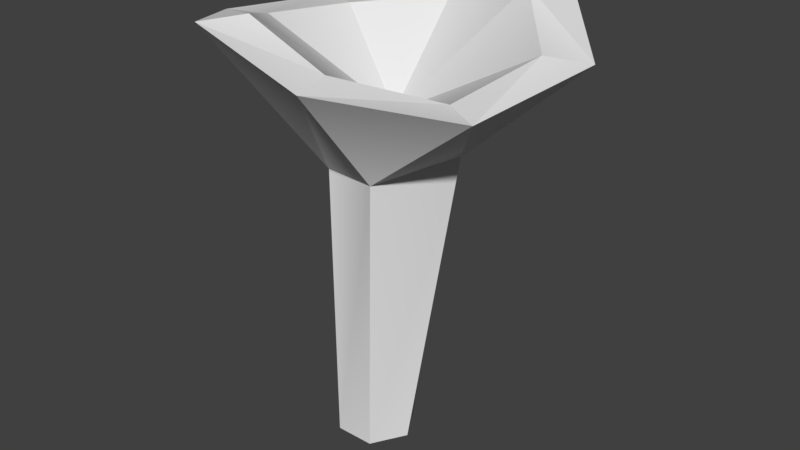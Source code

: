 # Source: Mushroom2.blend  (saved by Blender 2.78.0; exported with 4.5.12 LTS)
import bpy
from mathutils import Matrix  # noqa: F401  (used for matrix-valued properties, if any)

bpy.ops.wm.read_factory_settings(use_empty=True)
scene = bpy.context.scene
scene.name = 'Scene'

# ---- collections
col_collection_1 = bpy.data.collections.new('Collection 1'); scene.collection.children.link(col_collection_1)

# ---- world
world_world = bpy.data.worlds.new('World'); scene.world = world_world
world_world.color = (0.05088, 0.05088, 0.05088)
world_world.use_sun_shadow = False
world_world.sun_shadow_jitter_overblur = 0.0
world_world.cycles.sampling_method = 'MANUAL'

# ---- meshes
me_untitled_008 = bpy.data.meshes.new('Untitled.008')
me_untitled_008.from_pydata([(-0.05985, 0.3857, -0.09403), (-0.09291, 0.3492, 0.0005529), (-0.0379, 0.3492, 0.06376), (0.03873, 0.3492, 0.07007), (0.1129, 0.3807, -0.02008), (0.04857, 0.3492, -0.086), (0.132, 0.5625, -0.2303), (-0.05669, 0.523, -0.2552), (-0.2077, 0.5087, -0.1393), (-0.2325, 0.523, 0.04935), (-0.1167, 0.5625, 0.2003), (0.07201, 0.523, 0.2252), (0.223, 0.4907, 0.1093), (0.2662, 0.523, -0.06874), (0.09943, 0.5659, -0.1741), (-0.03994, 0.5253, -0.1924), (-0.1515, 0.5127, -0.1069), (-0.1698, 0.5253, 0.0325), (-0.08424, 0.5659, 0.144), (0.05513, 0.5253, 0.1624), (0.1667, 0.4921, 0.0768), (0.2039, 0.5253, -0.05165), (0.007596, 0.4167, -0.01503), (-0.025, -0.05801, -0.02808), (0.03243, -0.05801, -0.02808), (0.06115, -0.05801, 0.02165), (0.03243, -0.05801, 0.07139), (-0.025, -0.05801, 0.07139), (-0.05371, -0.05801, 0.02165)], [], [(5, 0, 7), (7, 6, 5), (8, 7, 0), (0, 1, 9), (9, 8, 0), (1, 2, 10), (10, 9, 1), (2, 3, 11), (11, 10, 2), (3, 4, 12), (12, 11, 3), (13, 12, 4), (4, 5, 6), (6, 13, 4), (6, 7, 15), (15, 14, 6), (7, 8, 16), (16, 15, 7), (8, 9, 17), (17, 16, 8), (9, 10, 18), (18, 17, 9), (10, 11, 19), (19, 18, 10), (11, 12, 20), (20, 19, 11), (12, 13, 21), (21, 20, 12), (13, 6, 14), (14, 21, 13), (14, 15, 22), (15, 16, 22), (16, 17, 22), (17, 18, 22), (18, 19, 22), (19, 20, 22), (20, 21, 22), (21, 14, 22), (0, 5, 24, 23), (5, 4, 25, 24), (4, 3, 26, 25), (3, 2, 27, 26), (2, 1, 28, 27), (1, 0, 23, 28)])
_k = set([(6, 7), (6, 13), (7, 8), (8, 9), (9, 10), (10, 11), (11, 12), (12, 13)])
me_untitled_008.attributes.new('sharp_edge', 'BOOLEAN', 'EDGE').data.foreach_set('value', [ (min(e.vertices), max(e.vertices)) in _k for e in me_untitled_008.edges])
_uv = me_untitled_008.uv_layers.new(name='map1')
_uv.uv.foreach_set('vector', [0.1448, 0.3199, 0.1492, 0.3165, 0.1813, 0.3225, 0.1813, 0.3225, 0.1808, 0.3414, 0.1448, 0.3199, 0.08572, 0.3486, 0.07359, 0.3358, 0.1016, 0.3269, 0.1016, 0.3269, 0.1128, 0.326, 0.0989, 0.3593, 0.0989, 0.3593, 0.08572, 0.3486, 0.1016, 0.3269, 0.1128, 0.326, 0.1206, 0.3275, 0.1129, 0.3699, 0.1129, 0.3699, 0.0989, 0.3593, 0.1128, 0.326, 0.1206, 0.3275, 0.1282, 0.3276, 0.1317, 0.3637, 0.1317, 0.3637, 0.1129, 0.3699, 0.1206, 0.3275, 0.1282, 0.3276, 0.1418, 0.3295, 0.1464, 0.3553, 0.1464, 0.3553, 0.1317, 0.3637, 0.1282, 0.3276, 0.1633, 0.3522, 0.1464, 0.3553, 0.1418, 0.3295, 0.1418, 0.3295, 0.1448, 0.3199, 0.1808, 0.3414, 0.1808, 0.3414, 0.1633, 0.3522, 0.1418, 0.3295, 0.1585, 0.4116, 0.1375, 0.4168, 0.1377, 0.4111, 0.1377, 0.4111, 0.1548, 0.4082, 0.1585, 0.4116, 0.1375, 0.4168, 0.1192, 0.4088, 0.123, 0.4045, 0.123, 0.4045, 0.1377, 0.4111, 0.1375, 0.4168, 0.1192, 0.4088, 0.1093, 0.3913, 0.115, 0.3906, 0.115, 0.3906, 0.123, 0.4045, 0.1192, 0.4088, 0.1093, 0.3913, 0.1129, 0.3699, 0.1159, 0.3733, 0.1159, 0.3733, 0.115, 0.3906, 0.1093, 0.3913, 0.1129, 0.3699, 0.1317, 0.3637, 0.1324, 0.3692, 0.1324, 0.3692, 0.1159, 0.3733, 0.1129, 0.3699, 0.1317, 0.3637, 0.1513, 0.3725, 0.1474, 0.3769, 0.1474, 0.3769, 0.1324, 0.3692, 0.1317, 0.3637, 0.1513, 0.3725, 0.1635, 0.3887, 0.158, 0.3894, 0.158, 0.3894, 0.1474, 0.3769, 0.1513, 0.3725, 0.1635, 0.3887, 0.1585, 0.4116, 0.1548, 0.4082, 0.1548, 0.4082, 0.158, 0.3894, 0.1635, 0.3887, 0.1548, 0.4082, 0.1377, 0.4111, 0.1362, 0.3899, 0.1377, 0.4111, 0.123, 0.4045, 0.1362, 0.3899, 0.123, 0.4045, 0.115, 0.3906, 0.1362, 0.3899, 0.115, 0.3906, 0.1159, 0.3733, 0.1362, 0.3899, 0.1159, 0.3733, 0.1324, 0.3692, 0.1362, 0.3899, 0.1324, 0.3692, 0.1474, 0.3769, 0.1362, 0.3899, 0.1474, 0.3769, 0.158, 0.3894, 0.1362, 0.3899, 0.158, 0.3894, 0.1548, 0.4082, 0.1362, 0.3899, 0.1492, 0.3165, 0.1448, 0.3199, 0.1339, 0.2526, 0.1389, 0.2516, 0.1448, 0.3199, 0.1418, 0.3295, 0.1292, 0.2541, 0.1339, 0.2526, 0.1418, 0.3295, 0.1282, 0.3276, 0.1247, 0.2548, 0.1292, 0.2541, 0.1282, 0.3276, 0.1206, 0.3275, 0.1201, 0.2549, 0.1247, 0.2548, 0.1206, 0.3275, 0.1128, 0.326, 0.1153, 0.2544, 0.1201, 0.2549, 0.1128, 0.326, 0.1016, 0.3269, 0.1103, 0.2539, 0.1153, 0.2544])
_uv.active_render = True
_uv = me_untitled_008.uv_layers.new(name='uvSet')
_uv.uv.foreach_set('vector', [0.336, 0.2434, 0.2751, 0.1676, 0.3148, 0.003823, 0.3148, 0.003823, 0.4534, 0.05158, 0.336, 0.2434, 0.1626, 0.04973, 0.3148, 0.003823, 0.2751, 0.1676, 0.3913, 0.6383, 0.4025, 0.5522, 0.5692, 0.6781, 0.5692, 0.6781, 0.4559, 0.7852, 0.3913, 0.6383, 0.4025, 0.5522, 0.4089, 0.4803, 0.6372, 0.5524, 0.6372, 0.5524, 0.5692, 0.6781, 0.4025, 0.5522, 0.4089, 0.4803, 0.4055, 0.4127, 0.6121, 0.4152, 0.6121, 0.4152, 0.6372, 0.5524, 0.4089, 0.4803, 0.4055, 0.4127, 0.3999, 0.3009, 0.5657, 0.2958, 0.5657, 0.2958, 0.6121, 0.4152, 0.4055, 0.4127, 0.5459, 0.1717, 0.5657, 0.2958, 0.3999, 0.3009, 0.3999, 0.3009, 0.336, 0.2434, 0.4534, 0.05158, 0.4534, 0.05158, 0.5459, 0.1717, 0.3999, 0.3009, 0.9354, 0.5758, 0.996, 0.7327, 0.9438, 0.7324, 0.9438, 0.7324, 0.8976, 0.6129, 0.9354, 0.5758, 0.996, 0.7327, 0.9367, 0.8829, 0.8981, 0.8478, 0.8981, 0.8478, 0.9438, 0.7324, 0.996, 0.7327, 0.9367, 0.8829, 0.7925, 0.9596, 0.789, 0.9071, 0.789, 0.9071, 0.8981, 0.8478, 0.9367, 0.8829, 0.7925, 0.9596, 0.6273, 0.9131, 0.6645, 0.8755, 0.6645, 0.8755, 0.789, 0.9071, 0.7925, 0.9596, 0.6273, 0.9131, 0.5607, 0.7571, 0.6131, 0.7581, 0.6131, 0.7581, 0.6645, 0.8755, 0.6273, 0.9131, 0.5607, 0.7571, 0.6213, 0.6028, 0.6591, 0.6393, 0.6591, 0.6393, 0.6131, 0.7581, 0.5607, 0.7571, 0.6213, 0.6028, 0.7555, 0.5171, 0.7587, 0.5692, 0.7587, 0.5692, 0.6591, 0.6393, 0.6213, 0.6028, 0.7555, 0.5171, 0.9354, 0.5758, 0.8976, 0.6129, 0.8976, 0.6129, 0.7587, 0.5692, 0.7555, 0.5171, 0.8976, 0.6129, 0.9438, 0.7324, 0.777, 0.7411, 0.9438, 0.7324, 0.8981, 0.8478, 0.777, 0.7411, 0.8981, 0.8478, 0.789, 0.9071, 0.777, 0.7411, 0.789, 0.9071, 0.6645, 0.8755, 0.777, 0.7411, 0.6645, 0.8755, 0.6131, 0.7581, 0.777, 0.7411, 0.6131, 0.7581, 0.6591, 0.6393, 0.777, 0.7411, 0.6591, 0.6393, 0.7587, 0.5692, 0.777, 0.7411, 0.7587, 0.5692, 0.8976, 0.6129, 0.777, 0.7411, 0.2751, 0.1676, 0.336, 0.2434, 0.02982, 0.3952, 0.003968, 0.3558, 0.336, 0.2434, 0.3999, 0.3009, 0.05164, 0.4364, 0.02982, 0.3952, 0.3999, 0.3009, 0.4055, 0.4127, 0.06069, 0.4812, 0.05164, 0.4364, 0.4055, 0.4127, 0.4089, 0.4803, 0.06532, 0.5268, 0.06069, 0.4812, 0.4089, 0.4803, 0.4025, 0.5522, 0.06614, 0.5731, 0.06532, 0.5268, 0.4025, 0.5522, 0.3913, 0.6383, 0.06467, 0.6202, 0.06614, 0.5731])
_ca = me_untitled_008.color_attributes.new('Col', 'BYTE_COLOR', 'CORNER')
_ca.data.foreach_set('color', [0.5089, 0.4621, 0.3419, 1.0, 0.5089, 0.4621, 0.3419, 1.0, 0.5089, 0.2423, 0.117, 1.0, 0.5089, 0.2423, 0.117, 1.0, 0.5089, 0.2542, 0.1274, 1.0, 0.5089, 0.4621, 0.3419, 1.0, 0.5089, 0.2423, 0.117, 1.0, 0.5089, 0.2423, 0.117, 1.0, 0.5089, 0.4621, 0.3419, 1.0, 0.5089, 0.4621, 0.3419, 1.0, 0.5089, 0.4621, 0.3419, 1.0, 0.5089, 0.2423, 0.117, 1.0, 0.5089, 0.2423, 0.117, 1.0, 0.5089, 0.2423, 0.117, 1.0, 0.5089, 0.4621, 0.3419, 1.0, 0.5089, 0.4621, 0.3419, 1.0, 0.5089, 0.4621, 0.3419, 1.0, 0.5089, 0.2423, 0.117, 1.0, 0.5089, 0.2423, 0.117, 1.0, 0.5089, 0.2423, 0.117, 1.0, 0.5089, 0.4621, 0.3419, 1.0, 0.5089, 0.4621, 0.3419, 1.0, 0.5089, 0.4621, 0.3419, 1.0, 0.5089, 0.2423, 0.117, 1.0, 0.5089, 0.2423, 0.117, 1.0, 0.5089, 0.2423, 0.117, 1.0, 0.5089, 0.4621, 0.3419, 1.0, 0.5089, 0.4621, 0.3419, 1.0, 0.5089, 0.4621, 0.3419, 1.0, 0.5089, 0.2423, 0.117, 1.0, 0.5089, 0.2423, 0.117, 1.0, 0.5089, 0.2423, 0.117, 1.0, 0.5089, 0.4621, 0.3419, 1.0, 0.5089, 0.2462, 0.1195, 1.0, 0.5089, 0.2423, 0.117, 1.0, 0.5089, 0.4621, 0.3419, 1.0, 0.5089, 0.4621, 0.3419, 1.0, 0.5089, 0.4621, 0.3419, 1.0, 0.5089, 0.2542, 0.1274, 1.0, 0.5089, 0.2542, 0.1274, 1.0, 0.5089, 0.2462, 0.1195, 1.0, 0.5089, 0.4621, 0.3419, 1.0, 0.5089, 0.2423, 0.117, 1.0, 0.5089, 0.2423, 0.117, 1.0, 0.5089, 0.2423, 0.117, 1.0, 0.5089, 0.2423, 0.117, 1.0, 0.5089, 0.2423, 0.117, 1.0, 0.5089, 0.2423, 0.117, 1.0, 0.5089, 0.2423, 0.117, 1.0, 0.5089, 0.2423, 0.117, 1.0, 0.5089, 0.2423, 0.117, 1.0, 0.5089, 0.2423, 0.117, 1.0, 0.5089, 0.2423, 0.117, 1.0, 0.5089, 0.2423, 0.117, 1.0, 0.5089, 0.2423, 0.117, 1.0, 0.5089, 0.2423, 0.117, 1.0, 0.5089, 0.2423, 0.117, 1.0, 0.5089, 0.2423, 0.117, 1.0, 0.5089, 0.2423, 0.117, 1.0, 0.5089, 0.2423, 0.117, 1.0, 0.5089, 0.2423, 0.117, 1.0, 0.5089, 0.2423, 0.117, 1.0, 0.5089, 0.2423, 0.117, 1.0, 0.5089, 0.2423, 0.117, 1.0, 0.5089, 0.2423, 0.117, 1.0, 0.5089, 0.2423, 0.117, 1.0, 0.5089, 0.2423, 0.117, 1.0, 0.5089, 0.2423, 0.117, 1.0, 0.5089, 0.2423, 0.117, 1.0, 0.5089, 0.2423, 0.117, 1.0, 0.5089, 0.2423, 0.117, 1.0, 0.5089, 0.2423, 0.117, 1.0, 0.5089, 0.2423, 0.117, 1.0, 0.5089, 0.2423, 0.117, 1.0, 0.5089, 0.2423, 0.117, 1.0, 0.5089, 0.2423, 0.117, 1.0, 0.5089, 0.2423, 0.117, 1.0, 0.5089, 0.2423, 0.117, 1.0, 0.5089, 0.2423, 0.117, 1.0, 0.5089, 0.2423, 0.117, 1.0, 0.5089, 0.2423, 0.117, 1.0, 0.5089, 0.2423, 0.117, 1.0, 0.5089, 0.2423, 0.117, 1.0, 0.5089, 0.2423, 0.117, 1.0, 0.5089, 0.2423, 0.117, 1.0, 0.5089, 0.2423, 0.117, 1.0, 0.5089, 0.2423, 0.117, 1.0, 0.5089, 0.2423, 0.117, 1.0, 0.5089, 0.2423, 0.117, 1.0, 0.5089, 0.2423, 0.117, 1.0, 0.5089, 0.2423, 0.117, 1.0, 0.5089, 0.2423, 0.117, 1.0, 0.5089, 0.2423, 0.117, 1.0, 0.5089, 0.2423, 0.117, 1.0, 0.5089, 0.2423, 0.117, 1.0, 0.5089, 0.2423, 0.117, 1.0, 0.5089, 0.2423, 0.117, 1.0, 0.5089, 0.2423, 0.117, 1.0, 0.5089, 0.2423, 0.117, 1.0, 0.5089, 0.2423, 0.117, 1.0, 0.5089, 0.2423, 0.117, 1.0, 0.5089, 0.2423, 0.117, 1.0, 0.5089, 0.2423, 0.117, 1.0, 0.5089, 0.2423, 0.117, 1.0, 0.5089, 0.2423, 0.117, 1.0, 0.5089, 0.2423, 0.117, 1.0, 0.5089, 0.2423, 0.117, 1.0, 0.5089, 0.2423, 0.117, 1.0, 0.5089, 0.2423, 0.117, 1.0, 0.5089, 0.2423, 0.117, 1.0, 0.5089, 0.2423, 0.117, 1.0, 0.5089, 0.2423, 0.117, 1.0, 0.5089, 0.2423, 0.117, 1.0, 0.5089, 0.2423, 0.117, 1.0, 0.5089, 0.4621, 0.3419, 1.0, 0.5089, 0.4621, 0.3419, 1.0, 0.5089, 0.4621, 0.3419, 1.0, 0.5089, 0.4621, 0.3419, 1.0, 0.5089, 0.4621, 0.3419, 1.0, 0.5089, 0.4621, 0.3419, 1.0, 0.5089, 0.4621, 0.3419, 1.0, 0.5089, 0.4621, 0.3419, 1.0, 0.5089, 0.4621, 0.3419, 1.0, 0.5089, 0.4621, 0.3419, 1.0, 0.5089, 0.4621, 0.3419, 1.0, 0.5089, 0.4621, 0.3419, 1.0, 0.5089, 0.4621, 0.3419, 1.0, 0.5089, 0.4621, 0.3419, 1.0, 0.5089, 0.4621, 0.3419, 1.0, 0.5089, 0.4621, 0.3419, 1.0, 0.5089, 0.4621, 0.3419, 1.0, 0.5089, 0.4621, 0.3419, 1.0, 0.5089, 0.4621, 0.3419, 1.0, 0.5089, 0.4621, 0.3419, 1.0, 0.5089, 0.4621, 0.3419, 1.0, 0.5089, 0.4621, 0.3419, 1.0, 0.5089, 0.4621, 0.3419, 1.0, 0.5089, 0.4621, 0.3419, 1.0])
me_untitled_008.use_remesh_preserve_volume = False
me_untitled_008.use_remesh_preserve_attributes = False
me_untitled_008.use_mirror_vertex_groups = False
me_untitled_008.update()
me_untitled_008.normals_split_custom_set([tuple(v) for v in zip(*[iter([-0.3055, -0.6909, -0.6553, -0.07344, -0.7731, -0.63, -0.1609, -0.7717, -0.6153, 0.2745, -0.5772, -0.7691, 0.1995, -0.599, -0.7755, 0.1934, -0.5184, -0.833, -0.3861, -0.7037, -0.5964, -0.3741, -0.7343, -0.5665, -0.3939, -0.6016, -0.6949, -0.8344, -0.41, -0.3683, -0.8093, -0.3962, -0.4336, -0.7171, -0.5321, -0.4501, -0.5872, -0.808, -0.04906, -0.6373, -0.7705, -0.01274, -0.7294, -0.6822, -0.05072, -0.5517, -0.5646, 0.6138, -0.7003, -0.5665, 0.4343, -0.603, -0.5901, 0.5368, -0.5372, -0.6213, 0.5705, -0.516, -0.5811, 0.6294, -0.5577, -0.5253, 0.6426, -0.004781, -0.5647, 0.8253, -0.2765, -0.6131, 0.74, -0.07164, -0.6621, 0.746, -0.2342, -0.5765, 0.7828, -0.2042, -0.578, 0.79, -0.2613, -0.4715, 0.8422, 0.7332, -0.6494, 0.2018, 0.4897, -0.8156, 0.3082, 0.5449, -0.812, 0.2091, 0.3527, -0.6378, 0.6847, 0.3582, -0.6662, 0.6541, 0.4037, -0.4787, 0.7797, 0.658, -0.7522, 0.03484, 0.6604, -0.7503, 0.03197, 0.762, -0.6371, 0.1163, 0.7001, -0.4737, -0.5343, 0.7583, -0.4641, -0.4578, 0.6903, -0.588, -0.4216, 0.4491, -0.712, -0.5398, 0.4461, -0.6775, -0.5848, 0.5561, -0.5854, -0.5899, -0.2347, 0.971, 0.04518, -0.2078, 0.9779, 0.02467, -0.1788, 0.9747, -0.134, -0.09574, 0.9711, -0.2185, -0.323, 0.8795, -0.3495, -0.2517, 0.9537, -0.1646, -0.08681, 0.9961, 0.01783, -0.07889, 0.9966, 0.02318, -0.1658, 0.9814, -0.09635, -0.02893, 0.9927, -0.117, -0.2683, 0.9632, 0.01404, -0.1203, 0.9927, -0.002468, -0.06384, 0.9948, -0.07881, -0.04916, 0.9958, -0.07726, -0.2046, 0.9738, -0.09949, -0.03835, 0.9707, -0.2373, -0.1009, 0.9946, 0.02316, -0.02159, 0.9961, -0.08609, -0.2362, 0.9696, -0.06398, -0.2559, 0.9627, -0.08748, -0.3581, 0.9329, 0.03722, -0.2381, 0.9011, -0.3625, -0.08063, 0.989, -0.1243, -0.1059, 0.9609, -0.2559, 0.2276, 0.973, -0.03752, 0.2024, 0.9791, -0.02077, 0.1823, 0.9753, 0.1247, 0.1052, 0.9704, 0.2173, 0.3832, 0.8785, 0.2852, 0.2521, 0.9518, 0.1746, 0.1066, 0.9839, -0.1434, 0.0881, 0.9831, -0.1607, 0.1682, 0.9848, -0.04441, 0.19, 0.9803, 0.0536, 0.3983, 0.9157, -0.05263, 0.2596, 0.9649, -0.03981, 0.1079, 0.9779, 0.1791, 0.08912, 0.9772, 0.1928, 0.2321, 0.9506, 0.206, -0.09764, 0.9283, 0.3587, -0.02376, 0.9896, 0.1419, -0.09592, 0.9758, 0.1963, 0.2172, 0.9743, 0.0601, 0.245, 0.9664, 0.0782, 0.3749, 0.927, 0.01175, 0.2298, 0.9106, 0.3436, 0.05801, 0.9933, 0.1001, 0.1043, 0.9675, 0.2303, -0.4311, 0.6678, 0.6068, -0.1542, 0.7742, 0.6138, -0.2965, 0.7926, 0.5329, 0.2365, 0.7734, 0.5882, 0.3811, 0.8345, 0.3979, 0.2381, 0.868, 0.4359, 0.602, 0.7934, 0.09056, 0.5677, 0.8108, -0.1425, 0.4965, 0.8679, -0.01201, 0.4654, 0.7138, -0.5234, 0.2585, 0.6955, -0.6704, 0.3131, 0.7925, -0.5234, 0.3943, 0.6598, -0.6397, 0.1627, 0.7757, -0.6098, 0.2965, 0.7926, -0.5329, -0.1113, 0.7796, -0.6163, -0.2296, 0.8611, -0.4536, -0.1072, 0.8737, -0.4746, -0.5337, 0.8457, 0.002663, -0.527, 0.8232, 0.2112, -0.4442, 0.8907, 0.09598, -0.4594, 0.7158, 0.5259, -0.2938, 0.6728, 0.679, -0.31, 0.7923, 0.5255, 0.03275, -0.2733, -0.9614, -0.02614, -0.2495, -0.968, -0.004406, -0.143, -0.9897, 0.03379, -0.1429, -0.9892, 0.853, -0.1313, -0.5052, 0.6943, -0.1961, -0.6924, 0.7913, -0.09842, -0.6034, 0.791, -0.1126, -0.6013, 0.7755, -0.1665, 0.609, 0.9152, -0.007839, 0.4029, 0.8439, -0.02872, 0.5358, 0.7865, -0.0226, 0.6172, -0.08352, -0.2075, 0.9747, 0.08362, 0.009031, 0.9965, -0.04786, 0.01976, 0.9987, -0.04305, 0.07081, 0.9966, -0.7915, -0.1582, 0.5903, -0.7847, -0.1324, 0.6055, -0.8061, 0.003625, 0.5917, -0.8085, -0.03099, 0.5876, -0.859, -0.09657, -0.5028, -0.9392, -0.1728, -0.2967, -0.9024, -0.1041, -0.4181, -0.8848, -0.1228, -0.4495])] * 3)])

# ---- objects
ob_mushroom6 = bpy.data.objects.new('mushroom6', me_untitled_008)

# ---- transforms, parenting, visibility, modifiers, constraints
ob_mushroom6.location = (0.0, 0.0, 0.0)
ob_mushroom6.rotation_euler = (1.571, -0.0, 0.0)
ob_mushroom6.scale = (0.7195, 0.7195, 0.7195)
ob_mushroom6.color = (0.8, 0.8, 0.8, 1.0)
ob_mushroom6.lineart.crease_threshold = 0.0

# ---- collection membership
col_collection_1.objects.link(ob_mushroom6)

# ---- scene / render settings (as saved in the file)
scene.frame_start = 1; scene.frame_end = 250; scene.frame_set(1)
scene.render.engine = 'BLENDER_EEVEE_NEXT'
scene.render.resolution_percentage = 50
scene.render.dither_intensity = 0.0
scene.cycles.use_denoising = False
scene.cycles.samples = 128
scene.cycles.sampling_pattern = 'TABULATED_SOBOL'
scene.cycles.light_sampling_threshold = 0.0
scene.cycles.use_adaptive_sampling = False
scene.cycles.use_light_tree = False
scene.cycles.blur_glossy = 0.0
scene.cycles.sample_clamp_indirect = 0.0
scene.view_settings.view_transform = 'Standard'
bpy.context.view_layer.update()

# ---- added for rendering (the .blend has no active camera and no usable light): camera, sun
cam_auto = bpy.data.cameras.new('AutoCamera')
cam_auto.lens = 50.0
cam_auto.sensor_width = 36.0
cam_auto.clip_end = 1000.0
ob_auto_camera = bpy.data.objects.new('AutoCamera', cam_auto)
scene.collection.objects.link(ob_auto_camera)
ob_auto_camera.location = (0.632558, -0.733732, 0.679062)
ob_auto_camera.rotation_euler = (1.09748, -7.21219e-08, 0.694738)
scene.camera = ob_auto_camera
light_auto_sun = bpy.data.lights.new('AutoSun', 'SUN')
light_auto_sun.energy = 3.0
light_auto_sun.angle = 0.0523599
ob_auto_sun = bpy.data.objects.new('AutoSun', light_auto_sun)
scene.collection.objects.link(ob_auto_sun)
ob_auto_sun.rotation_euler = (0.872665, 0.174533, 0.523599)
bpy.context.view_layer.update()
